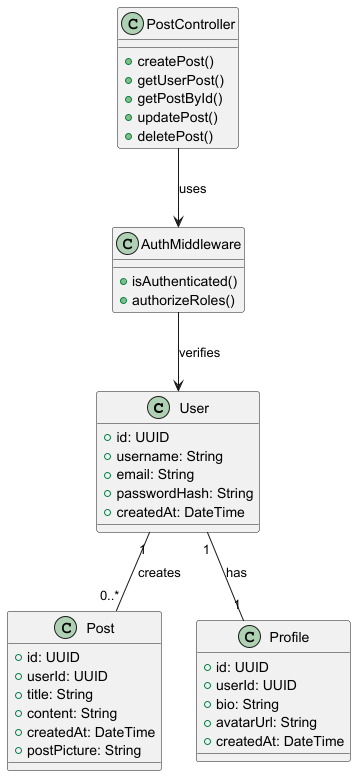

The diagram above was rendered by PlantUML. Its source (embedded in the PNG):
@startuml

class User {
  +id: UUID
  +username: String
  +email: String
  +passwordHash: String
  +createdAt: DateTime
}

class Post {
  +id: UUID
  +userId: UUID
  +title: String
  +content: String
  +createdAt: DateTime
  +postPicture: String
}

class Profile {
  +id: UUID
  +userId: UUID
  +bio: String
  +avatarUrl: String
  +createdAt: DateTime
}

class PostController {
  +createPost()
  +getUserPost()
  +getPostById()
  +updatePost()
  +deletePost()
}

class AuthMiddleware {
  +isAuthenticated()
  +authorizeRoles()
}


User "1" -- "0..*" Post : creates
User "1" -- "1" Profile : has


PostController --> AuthMiddleware : uses
AuthMiddleware --> User : verifies

@enduml